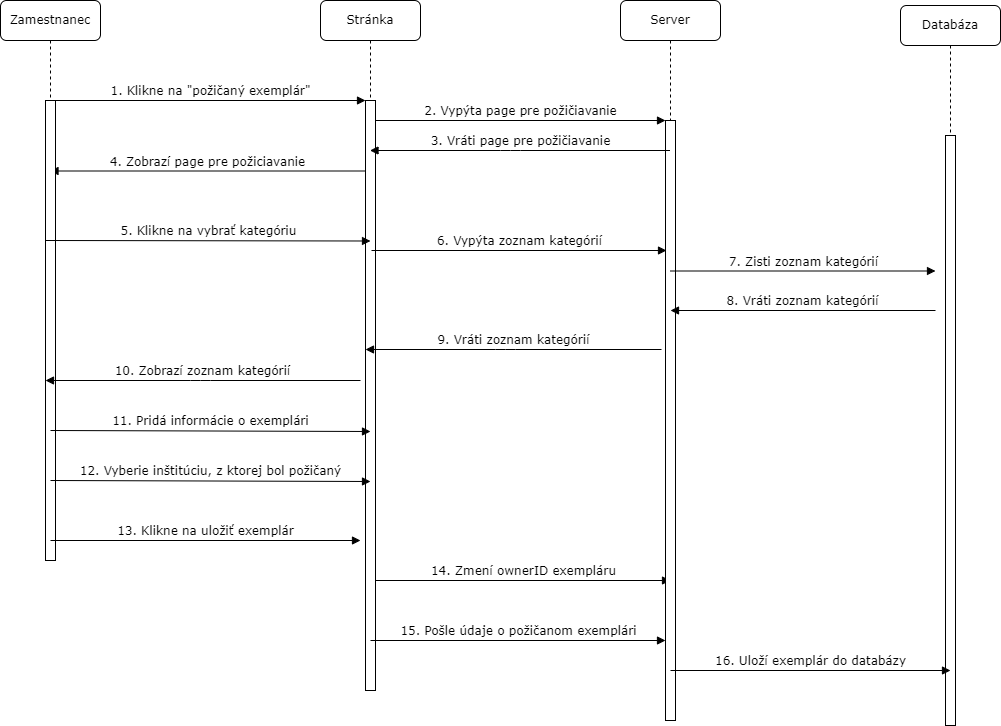

The diagram above was exported from draw.io. Its source (the exported page's mxGraphModel, read from the mxfile embedded in the PNG):
<mxGraphModel dx="1221" dy="725" grid="1" gridSize="10" guides="1" tooltips="1" connect="1" arrows="1" fold="1" page="1" pageScale="1" pageWidth="1100" pageHeight="850" background="none" math="0" shadow="0">
  <root>
    <mxCell id="0" />
    <mxCell id="1" parent="0" />
    <mxCell id="Ip2iQFSxtUsgC6kapPmH-1" value="Stránka" style="shape=umlLifeline;perimeter=lifelinePerimeter;whiteSpace=wrap;html=1;container=1;collapsible=0;recursiveResize=0;outlineConnect=0;rounded=1;shadow=0;comic=0;labelBackgroundColor=none;strokeWidth=1;fontFamily=Verdana;fontSize=12;align=center;" vertex="1" parent="1">
      <mxGeometry x="430" y="90" width="100" height="690" as="geometry" />
    </mxCell>
    <mxCell id="Ip2iQFSxtUsgC6kapPmH-2" value="" style="html=1;points=[];perimeter=orthogonalPerimeter;rounded=0;shadow=0;comic=0;labelBackgroundColor=none;strokeWidth=1;fontFamily=Verdana;fontSize=12;align=center;" vertex="1" parent="Ip2iQFSxtUsgC6kapPmH-1">
      <mxGeometry x="45" y="100" width="10" height="590" as="geometry" />
    </mxCell>
    <mxCell id="Ip2iQFSxtUsgC6kapPmH-3" value="4. Zobrazí page pre požiciavanie" style="html=1;verticalAlign=bottom;endArrow=block;labelBackgroundColor=none;fontFamily=Verdana;fontSize=12;" edge="1" parent="Ip2iQFSxtUsgC6kapPmH-1" target="Ip2iQFSxtUsgC6kapPmH-8">
      <mxGeometry relative="1" as="geometry">
        <mxPoint x="45" y="170.5" as="sourcePoint" />
        <mxPoint x="215" y="170" as="targetPoint" />
      </mxGeometry>
    </mxCell>
    <mxCell id="Ip2iQFSxtUsgC6kapPmH-25" value="14. Zmení ownerID exempláru" style="html=1;verticalAlign=bottom;endArrow=block;labelBackgroundColor=none;fontFamily=Verdana;fontSize=12;" edge="1" parent="Ip2iQFSxtUsgC6kapPmH-1">
      <mxGeometry relative="1" as="geometry">
        <mxPoint x="55" y="580" as="sourcePoint" />
        <mxPoint x="350" y="580" as="targetPoint" />
      </mxGeometry>
    </mxCell>
    <mxCell id="Ip2iQFSxtUsgC6kapPmH-4" value="Server" style="shape=umlLifeline;perimeter=lifelinePerimeter;whiteSpace=wrap;html=1;container=1;collapsible=0;recursiveResize=0;outlineConnect=0;rounded=1;shadow=0;comic=0;labelBackgroundColor=none;strokeWidth=1;fontFamily=Verdana;fontSize=12;align=center;" vertex="1" parent="1">
      <mxGeometry x="730" y="90" width="100" height="720" as="geometry" />
    </mxCell>
    <mxCell id="Ip2iQFSxtUsgC6kapPmH-5" value="" style="html=1;points=[];perimeter=orthogonalPerimeter;rounded=0;shadow=0;comic=0;labelBackgroundColor=none;strokeWidth=1;fontFamily=Verdana;fontSize=12;align=center;" vertex="1" parent="Ip2iQFSxtUsgC6kapPmH-4">
      <mxGeometry x="45" y="120" width="10" height="600" as="geometry" />
    </mxCell>
    <mxCell id="Ip2iQFSxtUsgC6kapPmH-6" value="Databáza" style="shape=umlLifeline;perimeter=lifelinePerimeter;whiteSpace=wrap;html=1;container=1;collapsible=0;recursiveResize=0;outlineConnect=0;rounded=1;shadow=0;comic=0;labelBackgroundColor=none;strokeWidth=1;fontFamily=Verdana;fontSize=12;align=center;" vertex="1" parent="1">
      <mxGeometry x="1010" y="95" width="100" height="720" as="geometry" />
    </mxCell>
    <mxCell id="Ip2iQFSxtUsgC6kapPmH-7" value="" style="html=1;points=[];perimeter=orthogonalPerimeter;rounded=0;shadow=0;comic=0;labelBackgroundColor=none;strokeWidth=1;fontFamily=Verdana;fontSize=12;align=center;" vertex="1" parent="Ip2iQFSxtUsgC6kapPmH-6">
      <mxGeometry x="45" y="130" width="10" height="590" as="geometry" />
    </mxCell>
    <mxCell id="Ip2iQFSxtUsgC6kapPmH-8" value="Zamestnanec" style="shape=umlLifeline;perimeter=lifelinePerimeter;whiteSpace=wrap;html=1;container=1;collapsible=0;recursiveResize=0;outlineConnect=0;rounded=1;shadow=0;comic=0;labelBackgroundColor=none;strokeWidth=1;fontFamily=Verdana;fontSize=12;align=center;" vertex="1" parent="1">
      <mxGeometry x="110" y="90" width="100" height="560" as="geometry" />
    </mxCell>
    <mxCell id="Ip2iQFSxtUsgC6kapPmH-9" value="" style="html=1;points=[];perimeter=orthogonalPerimeter;rounded=0;shadow=0;comic=0;labelBackgroundColor=none;strokeWidth=1;fontFamily=Verdana;fontSize=12;align=center;" vertex="1" parent="Ip2iQFSxtUsgC6kapPmH-8">
      <mxGeometry x="45" y="100" width="10" height="460" as="geometry" />
    </mxCell>
    <mxCell id="Ip2iQFSxtUsgC6kapPmH-10" value="1. Klikne na &quot;požičaný exemplár&quot;" style="html=1;verticalAlign=bottom;endArrow=block;entryX=0;entryY=0;labelBackgroundColor=none;fontFamily=Verdana;fontSize=12;edgeStyle=elbowEdgeStyle;elbow=vertical;" edge="1" parent="1" source="Ip2iQFSxtUsgC6kapPmH-9" target="Ip2iQFSxtUsgC6kapPmH-2">
      <mxGeometry relative="1" as="geometry">
        <mxPoint x="230" y="200" as="sourcePoint" />
      </mxGeometry>
    </mxCell>
    <mxCell id="Ip2iQFSxtUsgC6kapPmH-11" value="2. Vypýta page pre požičiavanie" style="html=1;verticalAlign=bottom;endArrow=block;entryX=0;entryY=0;labelBackgroundColor=none;fontFamily=Verdana;fontSize=12;edgeStyle=elbowEdgeStyle;elbow=vertical;" edge="1" parent="1" source="Ip2iQFSxtUsgC6kapPmH-2" target="Ip2iQFSxtUsgC6kapPmH-5">
      <mxGeometry relative="1" as="geometry">
        <mxPoint x="560" y="210" as="sourcePoint" />
      </mxGeometry>
    </mxCell>
    <mxCell id="Ip2iQFSxtUsgC6kapPmH-12" value="3. Vráti page pre požičiavanie" style="html=1;verticalAlign=bottom;endArrow=block;labelBackgroundColor=none;fontFamily=Verdana;fontSize=12;" edge="1" parent="1" source="Ip2iQFSxtUsgC6kapPmH-4" target="Ip2iQFSxtUsgC6kapPmH-1">
      <mxGeometry relative="1" as="geometry">
        <mxPoint x="770" y="240" as="sourcePoint" />
        <mxPoint x="530" y="240" as="targetPoint" />
        <Array as="points">
          <mxPoint x="620" y="240" />
        </Array>
      </mxGeometry>
    </mxCell>
    <mxCell id="Ip2iQFSxtUsgC6kapPmH-13" value="6. Vypýta zoznam kategórií" style="html=1;verticalAlign=bottom;endArrow=block;labelBackgroundColor=none;fontFamily=Verdana;fontSize=12;" edge="1" parent="1">
      <mxGeometry relative="1" as="geometry">
        <mxPoint x="481" y="340" as="sourcePoint" />
        <mxPoint x="776" y="340" as="targetPoint" />
      </mxGeometry>
    </mxCell>
    <mxCell id="Ip2iQFSxtUsgC6kapPmH-14" value="9. Vráti zoznam kategórií" style="html=1;verticalAlign=bottom;endArrow=block;labelBackgroundColor=none;fontFamily=Verdana;fontSize=12;exitX=0.133;exitY=0.049;exitDx=0;exitDy=0;exitPerimeter=0;" edge="1" parent="1">
      <mxGeometry relative="1" as="geometry">
        <mxPoint x="771" y="439" as="sourcePoint" />
        <mxPoint x="475" y="439" as="targetPoint" />
        <Array as="points">
          <mxPoint x="615" y="439" />
        </Array>
        <mxPoint as="offset" />
      </mxGeometry>
    </mxCell>
    <mxCell id="Ip2iQFSxtUsgC6kapPmH-15" value="7. Zisti zoznam kategórií" style="html=1;verticalAlign=bottom;endArrow=block;labelBackgroundColor=none;fontFamily=Verdana;fontSize=12;" edge="1" parent="1">
      <mxGeometry relative="1" as="geometry">
        <mxPoint x="780" y="360.5" as="sourcePoint" />
        <mxPoint x="1045" y="360.5" as="targetPoint" />
      </mxGeometry>
    </mxCell>
    <mxCell id="Ip2iQFSxtUsgC6kapPmH-16" value="8. Vráti zoznam kategórií" style="html=1;verticalAlign=bottom;endArrow=block;labelBackgroundColor=none;fontFamily=Verdana;fontSize=12;" edge="1" parent="1">
      <mxGeometry relative="1" as="geometry">
        <mxPoint x="1045" y="400" as="sourcePoint" />
        <mxPoint x="780" y="400" as="targetPoint" />
      </mxGeometry>
    </mxCell>
    <mxCell id="Ip2iQFSxtUsgC6kapPmH-17" value="10. Zobrazí zoznam kategórií" style="html=1;verticalAlign=bottom;endArrow=block;labelBackgroundColor=none;fontFamily=Verdana;fontSize=12;" edge="1" parent="1">
      <mxGeometry relative="1" as="geometry">
        <mxPoint x="470" y="470" as="sourcePoint" />
        <mxPoint x="155" y="470" as="targetPoint" />
        <Array as="points">
          <mxPoint x="310" y="470" />
        </Array>
      </mxGeometry>
    </mxCell>
    <mxCell id="Ip2iQFSxtUsgC6kapPmH-18" value="5. Klikne na vybrať kategóriu" style="html=1;verticalAlign=bottom;endArrow=block;labelBackgroundColor=none;fontFamily=Verdana;fontSize=12;" edge="1" parent="1">
      <mxGeometry relative="1" as="geometry">
        <mxPoint x="155" y="330" as="sourcePoint" />
        <mxPoint x="480" y="330.5" as="targetPoint" />
      </mxGeometry>
    </mxCell>
    <mxCell id="Ip2iQFSxtUsgC6kapPmH-19" value="11. Pridá informácie o exemplári" style="html=1;verticalAlign=bottom;endArrow=block;labelBackgroundColor=none;fontFamily=Verdana;fontSize=12;" edge="1" parent="1">
      <mxGeometry relative="1" as="geometry">
        <mxPoint x="160" y="520" as="sourcePoint" />
        <mxPoint x="480" y="521" as="targetPoint" />
      </mxGeometry>
    </mxCell>
    <mxCell id="Ip2iQFSxtUsgC6kapPmH-21" value="13. Klikne na uložiť exemplár" style="html=1;verticalAlign=bottom;endArrow=block;labelBackgroundColor=none;fontFamily=Verdana;fontSize=12;" edge="1" parent="1">
      <mxGeometry relative="1" as="geometry">
        <mxPoint x="160" y="630" as="sourcePoint" />
        <mxPoint x="470" y="630" as="targetPoint" />
      </mxGeometry>
    </mxCell>
    <mxCell id="Ip2iQFSxtUsgC6kapPmH-22" value="12. Vyberie inštitúciu, z ktorej bol požičaný" style="html=1;verticalAlign=bottom;endArrow=block;labelBackgroundColor=none;fontFamily=Verdana;fontSize=12;" edge="1" parent="1">
      <mxGeometry relative="1" as="geometry">
        <mxPoint x="160" y="570" as="sourcePoint" />
        <mxPoint x="480" y="571" as="targetPoint" />
      </mxGeometry>
    </mxCell>
    <mxCell id="Ip2iQFSxtUsgC6kapPmH-23" value="15. Pošle údaje o požičanom exemplári" style="html=1;verticalAlign=bottom;endArrow=block;labelBackgroundColor=none;fontFamily=Verdana;fontSize=12;" edge="1" parent="1">
      <mxGeometry relative="1" as="geometry">
        <mxPoint x="480" y="730" as="sourcePoint" />
        <mxPoint x="775" y="730" as="targetPoint" />
      </mxGeometry>
    </mxCell>
    <mxCell id="Ip2iQFSxtUsgC6kapPmH-24" value="16. Uloží exemplár do databázy" style="html=1;verticalAlign=bottom;endArrow=block;labelBackgroundColor=none;fontFamily=Verdana;fontSize=12;" edge="1" parent="1">
      <mxGeometry relative="1" as="geometry">
        <mxPoint x="780" y="760" as="sourcePoint" />
        <mxPoint x="1060" y="760" as="targetPoint" />
      </mxGeometry>
    </mxCell>
  </root>
</mxGraphModel>